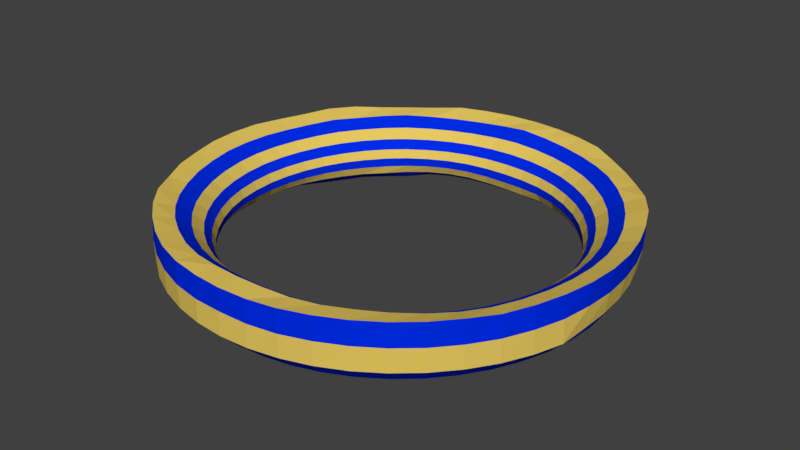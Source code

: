 # Source: test.blend  (saved by Blender 2.78.0; exported with 4.5.12 LTS)
import bpy
from mathutils import Matrix  # noqa: F401  (used for matrix-valued properties, if any)

bpy.ops.wm.read_factory_settings(use_empty=True)
scene = bpy.context.scene
scene.name = 'Scene'

# ---- collections
col_collection_1 = bpy.data.collections.new('Collection 1'); scene.collection.children.link(col_collection_1)

# ---- materials (node trees are filled in below, after node groups)
mat_material = bpy.data.materials.new('Material')
mat_material.alpha_threshold = 0.0
mat_material.use_transparent_shadow = False
mat_material.diffuse_color = (0.0, 0.02604, 0.8, 1.0)
mat_material.specular_color = (0.001276, 1.0, 0.5103)
mat_material.roughness = 0.5
mat_material_004 = bpy.data.materials.new('Material.004')
mat_material_004.alpha_threshold = 0.0
mat_material_004.use_transparent_shadow = False
mat_material_004.diffuse_color = (0.8, 0.5872, 0.1168, 1.0)
mat_material_004.specular_color = (1.0, 0.9141, 0.007546)
mat_material_004.roughness = 0.5

# ---- material node trees

# ---- world
world_world = bpy.data.worlds.new('World'); scene.world = world_world
world_world.color = (0.05088, 0.05088, 0.05088)
world_world.use_sun_shadow = False
world_world.sun_shadow_jitter_overblur = 0.0
world_world.cycles.sampling_method = 'MANUAL'

# ---- meshes
me_torus = bpy.data.meshes.new('Torus')
me_torus.from_pydata([(1.21, -0.00267, 0.002205), (1.217, 4.226e-05, 0.1245), (1.109, 9.927e-05, 0.09175), (1.033, 0.0001531, 0.04397), (0.9773, 8.254e-05, -0.003709), (0.9412, -6.411e-05, -0.05126), (0.9241, -0.0001669, -0.09859), (0.9266, -8.893e-05, -0.1454), (0.9552, -0.0001283, -0.1893), (1.013, 0.0001145, -0.2258), (1.125, 0.0, -0.2165), (1.188, -0.001551, -0.1165), (1.197, 0.1556, 0.001722), (1.206, 0.1587, 0.1246), (1.1, 0.1449, 0.09074), (1.024, 0.135, 0.04356), (0.9693, 0.1276, -0.003836), (0.933, 0.1227, -0.05142), (0.9151, 0.1203, -0.09899), (0.9173, 0.1207, -0.146), (0.9459, 0.1244, -0.1897), (1.005, 0.1324, -0.2246), (1.115, 0.1468, -0.2165), (1.176, 0.1533, -0.116), (1.166, 0.3106, -0.0004216), (1.17, 0.3136, 0.1189), (1.071, 0.287, 0.08808), (0.9974, 0.2674, 0.04316), (0.9437, 0.2529, -0.003763), (0.9082, 0.2432, -0.05143), (0.8908, 0.2384, -0.09931), (0.8931, 0.239, -0.1467), (0.9198, 0.2461, -0.1916), (0.9774, 0.2618, -0.2277), (1.087, 0.2912, -0.2165), (1.147, 0.3059, -0.1167), (1.117, 0.461, -0.0009741), (1.118, 0.4631, 0.117), (1.024, 0.4242, 0.08936), (0.9529, 0.3951, 0.04448), (0.9018, 0.3737, -0.002937), (0.868, 0.3594, -0.05107), (0.8518, 0.3524, -0.09947), (0.8544, 0.3534, -0.1478), (0.8779, 0.3633, -0.1955), (0.9286, 0.3846, -0.2401), (1.039, 0.4305, -0.2165), (1.1, 0.4547, -0.1175), (1.051, 0.6056, 0.000164), (1.053, 0.6082, 0.1247), (0.9604, 0.5547, 0.09493), (0.8935, 0.5162, 0.04724), (0.8447, 0.488, -0.001454), (0.8133, 0.4694, -0.0504), (0.7982, 0.4602, -0.09944), (0.8003, 0.4613, -0.1486), (0.8216, 0.474, -0.1978), (0.8679, 0.5011, -0.246), (0.9743, 0.5625, -0.2165), (1.039, 0.5994, -0.1198), (0.9647, 0.7386, -0.001315), (0.963, 0.7389, 0.1218), (0.8819, 0.6769, 0.08931), (0.8205, 0.63, 0.04565), (0.7759, 0.5957, -0.0017), (0.7463, 0.5726, -0.05021), (0.7311, 0.5602, -0.09931), (0.732, 0.5605, -0.1488), (0.751, 0.5756, -0.1979), (0.7958, 0.6108, -0.2436), (0.8925, 0.6849, -0.2165), (0.9606, 0.737, -0.1232), (0.8597, 0.8582, -0.003859), (0.8524, 0.8521, 0.1111), (0.7839, 0.7843, 0.09421), (0.7313, 0.7314, 0.04716), (0.6923, 0.6925, -0.001169), (0.6665, 0.6666, -0.05002), (0.6535, 0.6534, -0.09923), (0.6536, 0.6532, -0.1488), (0.6665, 0.6658, -0.1991), (0.7081, 0.7081, -0.247), (0.7955, 0.7955, -0.2165), (0.8599, 0.86, -0.1242), (0.7409, 0.9639, -0.003674), (0.733, 0.955, 0.1093), (0.675, 0.8798, 0.09711), (0.6287, 0.8193, 0.04912), (0.5958, 0.7765, -0.000209), (0.5743, 0.7484, -0.04953), (0.5637, 0.7346, -0.09874), (0.5646, 0.736, -0.148), (0.5785, 0.7545, -0.1972), (0.6096, 0.7945, -0.2475), (0.6849, 0.8925, -0.2165), (0.7405, 0.9652, -0.1234), (0.6091, 1.053, -0.002717), (0.6032, 1.045, 0.1124), (0.5548, 0.9607, 0.09308), (0.5172, 0.8954, 0.04755), (0.4896, 0.8475, -0.0004024), (0.4716, 0.8163, -0.04923), (0.4629, 0.8014, -0.09815), (0.464, 0.8037, -0.1465), (0.4765, 0.8259, -0.193), (0.5047, 0.8748, -0.2326), (0.5625, 0.9743, -0.2165), (0.6084, 1.054, -0.1233), (0.467, 1.125, -0.001421), (0.4652, 1.123, 0.124), (0.4259, 1.027, 0.09033), (0.3967, 0.9563, 0.04645), (0.3754, 0.9047, -0.0006327), (0.3614, 0.8709, -0.04902), (0.3546, 0.8545, -0.09775), (0.3553, 0.8566, -0.1459), (0.3649, 0.8803, -0.1918), (0.3868, 0.9344, -0.23), (0.4305, 1.039, -0.2165), (0.4657, 1.124, -0.1235), (0.3171, 1.177, -0.001438), (0.3146, 1.174, 0.124), (0.2884, 1.074, 0.0911), (0.2686, 0.9994, 0.04729), (0.2542, 0.9451, -9.779e-05), (0.2447, 0.9094, -0.04883), (0.24, 0.8917, -0.09795), (0.2405, 0.893, -0.1467), (0.2466, 0.9169, -0.1935), (0.2612, 0.9749, -0.2325), (0.2912, 1.087, -0.2165), (0.3149, 1.175, -0.125), (0.1601, 1.208, -0.0002632), (0.1587, 1.205, 0.1243), (0.1452, 1.099, 0.09771), (0.1355, 1.023, 0.05042), (0.1282, 0.9679, 0.001273), (0.1233, 0.9307, -0.04846), (0.121, 0.9118, -0.09861), (0.1211, 0.9106, -0.1488), (0.1235, 0.9313, -0.1987), (0.1313, 0.9965, -0.2398), (0.1468, 1.115, -0.2165), (0.1588, 1.206, -0.125), (-2.089e-06, 1.218, -0.0002583), (2.72e-07, 1.216, 0.1241), (2.901e-05, 1.103, 0.108), (6.836e-05, 1.028, 0.05452), (7.869e-05, 0.9736, 0.002554), (8.968e-05, 0.9372, -0.04835), (0.0001271, 0.9178, -0.09897), (0.0001963, 0.9157, -0.1498), (0.0002554, 0.9391, -0.1999), (6.825e-05, 1.005, -0.2409), (1.192e-07, 1.125, -0.2165), (1.192e-07, 1.217, -0.125), (-0.1602, 1.209, -0.0002327), (-0.1587, 1.205, 0.1243), (-0.1451, 1.099, 0.09743), (-0.1354, 1.023, 0.05023), (-0.1281, 0.968, 0.001139), (-0.1231, 0.931, -0.04854), (-0.1207, 0.9123, -0.09859), (-0.1208, 0.9123, -0.1486), (-0.1232, 0.9354, -0.1979), (-0.1313, 0.9971, -0.2393), (-0.1468, 1.115, -0.2165), (-0.1588, 1.206, -0.125), (-0.3173, 1.178, -0.001497), (-0.3146, 1.174, 0.124), (-0.2885, 1.075, 0.09016), (-0.2687, 1.0, 0.04653), (-0.2542, 0.9457, -0.0005138), (-0.2446, 0.9099, -0.04899), (-0.2399, 0.8923, -0.09797), (-0.2403, 0.8942, -0.1466), (-0.2463, 0.9182, -0.1933), (-0.261, 0.9747, -0.2328), (-0.2912, 1.087, -0.2165), (-0.3149, 1.175, -0.125), (-0.4674, 1.125, -0.001518), (-0.4652, 1.123, 0.124), (-0.4259, 1.028, 0.08974), (-0.3967, 0.9567, 0.04593), (-0.3754, 0.9052, -0.0009914), (-0.3615, 0.8714, -0.04922), (-0.3546, 0.8552, -0.0978), (-0.3553, 0.8575, -0.1458), (-0.3648, 0.881, -0.1917), (-0.3867, 0.9343, -0.2301), (-0.4305, 1.039, -0.2165), (-0.4657, 1.124, -0.1235), (-0.6093, 1.053, -0.002784), (-0.6032, 1.045, 0.1123), (-0.5547, 0.9606, 0.09265), (-0.5172, 0.8956, 0.04709), (-0.4897, 0.8479, -0.0007435), (-0.4717, 0.8168, -0.04942), (-0.4629, 0.8019, -0.09821), (-0.4639, 0.804, -0.1465), (-0.4762, 0.8259, -0.1929), (-0.5047, 0.8749, -0.2324), (-0.5625, 0.9743, -0.2165), (-0.6084, 1.054, -0.1233), (-0.742, 0.9652, -0.003814), (-0.733, 0.955, 0.1093), (-0.6747, 0.8795, 0.09749), (-0.6286, 0.8193, 0.04892), (-0.5958, 0.7767, -0.0004259), (-0.5744, 0.7487, -0.04968), (-0.5638, 0.7351, -0.09881), (-0.5646, 0.7364, -0.148), (-0.5784, 0.7546, -0.1972), (-0.6096, 0.7945, -0.2474), (-0.6849, 0.8925, -0.2165), (-0.7405, 0.9652, -0.1234), (-0.8613, 0.8598, -0.003944), (-0.8524, 0.8521, 0.111), (-0.7838, 0.7841, 0.09388), (-0.7312, 0.7314, 0.047), (-0.6924, 0.6926, -0.001315), (-0.6668, 0.6669, -0.05014), (-0.6539, 0.6539, -0.09932), (-0.6538, 0.6537, -0.1489), (-0.6663, 0.6658, -0.1991), (-0.708, 0.708, -0.247), (-0.7955, 0.7955, -0.2165), (-0.8599, 0.86, -0.1242), (-0.9667, 0.7399, -0.001258), (-0.963, 0.7389, 0.1218), (-0.8818, 0.6768, 0.08928), (-0.8205, 0.63, 0.04557), (-0.7759, 0.5957, -0.00178), (-0.7467, 0.5729, -0.0503), (-0.7318, 0.5608, -0.09939), (-0.7326, 0.5611, -0.1489), (-0.7506, 0.5754, -0.198), (-0.7957, 0.6107, -0.2436), (-0.8925, 0.6849, -0.2165), (-0.9606, 0.737, -0.1232), (-1.053, 0.6068, 0.0002193), (-1.053, 0.6082, 0.1247), (-0.9603, 0.5547, 0.09512), (-0.8934, 0.5162, 0.04732), (-0.8447, 0.4879, -0.00137), (-0.8136, 0.4694, -0.05037), (-0.7988, 0.4605, -0.09941), (-0.8007, 0.4615, -0.1485), (-0.8212, 0.4738, -0.1978), (-0.8679, 0.5011, -0.246), (-0.9743, 0.5625, -0.2165), (-1.039, 0.5994, -0.1198), (-1.119, 0.4619, -0.0009895), (-1.118, 0.4631, 0.1171), (-1.023, 0.4241, 0.08984), (-0.9528, 0.395, 0.04474), (-0.9017, 0.3736, -0.002757), (-0.8684, 0.3594, -0.05092), (-0.8525, 0.3525, -0.0993), (-0.8548, 0.3535, -0.1476), (-0.8779, 0.3633, -0.1954), (-0.9284, 0.3845, -0.2403), (-1.039, 0.4305, -0.2165), (-1.1, 0.4548, -0.1175), (-1.168, 0.3111, -0.0006101), (-1.17, 0.3136, 0.1188), (-1.071, 0.287, 0.08837), (-0.9973, 0.2673, 0.04338), (-0.9437, 0.2528, -0.003561), (-0.9084, 0.2431, -0.05122), (-0.8912, 0.2384, -0.09905), (-0.8933, 0.239, -0.1465), (-0.9201, 0.2461, -0.1913), (-0.9771, 0.2618, -0.2278), (-1.087, 0.2912, -0.2165), (-1.147, 0.306, -0.1167), (-1.199, 0.1558, 0.001591), (-1.206, 0.1587, 0.1246), (-1.1, 0.1449, 0.09083), (-1.024, 0.1349, 0.04371), (-0.9693, 0.1275, -0.003634), (-0.9331, 0.1225, -0.05118), (-0.9152, 0.1201, -0.09872), (-0.9174, 0.1205, -0.1457), (-0.9463, 0.1243, -0.1893), (-1.005, 0.1324, -0.2244), (-1.115, 0.1468, -0.2165), (-1.176, 0.1534, -0.116), (-1.21, -0.002596, 0.00217), (-1.217, 4.237e-05, 0.1245), (-1.109, 8.668e-05, 0.09176), (-1.033, 9.293e-05, 0.0441), (-0.9774, -5.543e-05, -0.003489), (-0.9413, -0.0002639, -0.05098), (-0.9241, -0.0003822, -0.09829), (-0.9264, -0.0002682, -0.1451), (-0.9548, -0.0002493, -0.1891), (-1.013, 9.4e-05, -0.2258), (-1.125, 9.835e-08, -0.2165), (-1.189, -0.001529, -0.1165), (-1.201, -0.1603, 0.002077), (-1.205, -0.1587, 0.1239), (-1.099, -0.1446, 0.09242), (-1.022, -0.1345, 0.04423), (-0.9679, -0.1275, -0.003403), (-0.9324, -0.1231, -0.05078), (-0.9157, -0.1211, -0.09791), (-0.9197, -0.1216, -0.1443), (-0.9484, -0.1254, -0.1881), (-1.006, -0.1328, -0.2258), (-1.115, -0.1468, -0.2165), (-1.185, -0.1571, -0.1184), (-1.174, -0.3166, -0.0001983), (-1.169, -0.3134, 0.1192), (-1.069, -0.2865, 0.08988), (-0.9948, -0.2664, 0.04355), (-0.9419, -0.2525, -0.003456), (-0.908, -0.2438, -0.05045), (-0.8933, -0.2401, -0.09695), (-0.8989, -0.2418, -0.1421), (-0.9278, -0.2495, -0.184), (-0.9872, -0.2654, -0.2157), (-1.087, -0.2912, -0.2163), (-1.175, -0.3148, -0.1249), (-1.124, -0.4689, 0.000302), (-1.12, -0.4638, 0.1187), (-1.023, -0.4237, 0.08914), (-0.9512, -0.3939, 0.04339), (-0.9004, -0.3732, -0.003214), (-0.8684, -0.3603, -0.04995), (-0.8549, -0.355, -0.09618), (-0.8611, -0.3577, -0.1408), (-0.8898, -0.3694, -0.1814), (-0.947, -0.3929, -0.2113), (-1.039, -0.4305, -0.2162), (-1.124, -0.4655, -0.125), (-1.053, -0.6105, -0.002765), (-1.047, -0.6048, 0.1123), (-0.9592, -0.5538, 0.08771), (-0.8913, -0.5146, 0.04396), (-0.8434, -0.4874, -0.002364), (-0.8134, -0.4705, -0.04923), (-0.8009, -0.4636, -0.09573), (-0.8068, -0.467, -0.1408), (-0.8333, -0.482, -0.1822), (-0.8862, -0.5122, -0.2134), (-0.9742, -0.5624, -0.2161), (-1.054, -0.6083, -0.125), (-0.9654, -0.743, -0.001553), (-0.9636, -0.7394, 0.122), (-0.8799, -0.6753, 0.09012), (-0.8168, -0.627, 0.04642), (-0.7723, -0.5935, -0.000435), (-0.7444, -0.5728, -0.0479), (-0.7326, -0.5641, -0.09515), (-0.7375, -0.5678, -0.1413), (-0.7608, -0.5852, -0.1848), (-0.8092, -0.6217, -0.2174), (-0.8924, -0.6848, -0.2162), (-0.9652, -0.7406, -0.1247), (-0.8604, -0.8624, -0.001918), (-0.8582, -0.8582, 0.1213), (-0.7835, -0.7836, 0.09577), (-0.728, -0.7286, 0.05043), (-0.6884, -0.69, 0.002474), (-0.6632, -0.6657, -0.04576), (-0.6523, -0.6552, -0.09377), (-0.6562, -0.659, -0.1409), (-0.6764, -0.6784, -0.1859), (-0.718, -0.7187, -0.2228), (-0.7955, -0.7955, -0.2165), (-0.8603, -0.8603, -0.1245), (-0.7394, -0.9672, -0.001802), (-0.7375, -0.9611, 0.1204), (-0.6732, -0.8776, 0.1019), (-0.6267, -0.8179, 0.05452), (-0.5929, -0.7751, 0.005793), (-0.5712, -0.7479, -0.04298), (-0.5616, -0.7359, -0.09143), (-0.565, -0.74, -0.1388), (-0.5834, -0.7625, -0.1832), (-0.6202, -0.8087, -0.2184), (-0.6849, -0.8925, -0.2165), (-0.7406, -0.9652, -0.1243), (-0.6078, -1.055, -0.001746), (-0.606, -1.05, 0.1209), (-0.5522, -0.957, 0.1076), (-0.5149, -0.8936, 0.05835), (-0.4875, -0.8476, 0.009173), (-0.4696, -0.8179, -0.03991), (-0.4617, -0.8047, -0.08863), (-0.4645, -0.8087, -0.1364), (-0.4801, -0.8337, -0.1809), (-0.5098, -0.8829, -0.2175), (-0.5625, -0.9743, -0.2165), (-0.6083, -1.054, -0.1244), (-0.4658, -1.126, -0.001355), (-0.4654, -1.124, 0.1237), (-0.4231, -1.022, 0.1097), (-0.3944, -0.9539, 0.06157), (-0.3735, -0.9054, 0.01244), (-0.36, -0.8744, -0.03673), (-0.3541, -0.8609, -0.08544), (-0.3565, -0.8657, -0.1331), (-0.3682, -0.8919, -0.1779), (-0.3905, -0.9429, -0.216), (-0.4305, -1.039, -0.2165), (-0.4656, -1.124, -0.1246), (-0.3151, -1.178, -0.002089), (-0.3145, -1.174, 0.1219), (-0.2859, -1.066, 0.1142), (-0.2666, -0.9963, 0.06545), (-0.2527, -0.9467, 0.01566), (-0.2438, -0.9156, -0.03382), (-0.2401, -0.9029, -0.08241), (-0.242, -0.9095, -0.1294), (-0.2499, -0.9371, -0.1735), (-0.2648, -0.9895, -0.2111), (-0.2912, -1.087, -0.2164), (-0.3149, -1.175, -0.1245), (-0.158, -1.204, -0.004068), (-0.1579, -1.195, 0.115), (-0.1436, -1.089, 0.1206), (-0.1341, -1.02, 0.06963), (-0.1273, -0.9705, 0.01846), (-0.1229, -0.9394, -0.03175), (-0.1211, -0.9271, -0.08068), (-0.1221, -0.9347, -0.1277), (-0.1262, -0.9639, -0.1713), (-0.1341, -1.02, -0.2069), (-0.1468, -1.115, -0.2151), (-0.1588, -1.206, -0.1246), (-2.073e-05, -1.209, -0.003785), (-5.498e-07, -1.208, 0.1179), (-5.586e-06, -1.098, 0.1234), (9.9e-06, -1.028, 0.07168), (3.685e-05, -0.9779, 0.01991), (6.813e-05, -0.9462, -0.03081), (0.0001078, -0.9337, -0.0803), (0.000124, -0.9424, -0.1274), (8.684e-05, -0.9727, -0.1711), (-1.605e-05, -1.028, -0.2083), (1.192e-07, -1.125, -0.2165), (1.157e-07, -1.216, -0.125), (0.1579, -1.203, -0.004029), (0.1579, -1.195, 0.1149), (0.1436, -1.089, 0.1202), (0.1342, -1.02, 0.06944), (0.1273, -0.9705, 0.01832), (0.1231, -0.9395, -0.03179), (0.1214, -0.9274, -0.08056), (0.1224, -0.9353, -0.1273), (0.1264, -0.9648, -0.1707), (0.1342, -1.021, -0.2058), (0.1468, -1.115, -0.2151), (0.1588, -1.206, -0.1246), (0.3148, -1.177, -0.00207), (0.3145, -1.174, 0.1219), (0.2859, -1.066, 0.1134), (0.2666, -0.9963, 0.06492), (0.2528, -0.9468, 0.01534), (0.244, -0.9159, -0.03393), (0.2404, -0.9036, -0.08225), (0.2424, -0.9107, -0.1289), (0.2503, -0.9384, -0.1726), (0.265, -0.9906, -0.2102), (0.2912, -1.087, -0.2164), (0.3149, -1.175, -0.1245), (0.4654, -1.125, -0.001333), (0.4654, -1.124, 0.1237), (0.4231, -1.022, 0.1084), (0.3944, -0.954, 0.06076), (0.3736, -0.9055, 0.01194), (0.3601, -0.8748, -0.03695), (0.3543, -0.8616, -0.08535), (0.357, -0.8671, -0.1325), (0.3689, -0.8936, -0.177), (0.3908, -0.9438, -0.2153), (0.4305, -1.039, -0.2165), (0.4656, -1.124, -0.1246), (0.6073, -1.054, -0.001757), (0.606, -1.05, 0.1209), (0.5522, -0.9571, 0.1063), (0.515, -0.8938, 0.05738), (0.4875, -0.8477, 0.008541), (0.4695, -0.8179, -0.04029), (0.4615, -0.8048, -0.08877), (0.4648, -0.8095, -0.1361), (0.4806, -0.835, -0.1802), (0.51, -0.8836, -0.2172), (0.5625, -0.9743, -0.2165), (0.6083, -1.054, -0.1244), (0.739, -0.9665, -0.001862), (0.7374, -0.961, 0.1202), (0.6732, -0.8777, 0.1007), (0.6268, -0.8181, 0.05348), (0.5929, -0.7752, 0.005077), (0.5708, -0.7476, -0.04351), (0.5609, -0.7355, -0.09183), (0.5645, -0.7399, -0.139), (0.5835, -0.7631, -0.1829), (0.6203, -0.809, -0.2181), (0.6849, -0.8925, -0.2165), (0.7406, -0.9652, -0.1243), (0.8598, -0.8618, -0.001905), (0.8581, -0.8582, 0.1212), (0.7834, -0.7836, 0.0952), (0.728, -0.7287, 0.04957), (0.6883, -0.69, 0.001769), (0.6625, -0.6652, -0.0464), (0.651, -0.6544, -0.09447), (0.6546, -0.6581, -0.1417), (0.6755, -0.6782, -0.1862), (0.7178, -0.7188, -0.2229), (0.7955, -0.7955, -0.2165), (0.8603, -0.8603, -0.1245), (0.9649, -0.7426, -0.001593), (0.9636, -0.7394, 0.1219), (0.88, -0.6753, 0.0894), (0.8168, -0.627, 0.0457), (0.7721, -0.5934, -0.001103), (0.7435, -0.5721, -0.04863), (0.7309, -0.563, -0.09611), (0.7353, -0.5665, -0.1426), (0.7589, -0.5842, -0.186), (0.8077, -0.6209, -0.2193), (0.8924, -0.6848, -0.2162), (0.9652, -0.7406, -0.1247), (1.053, -0.6101, -0.002885), (1.047, -0.6048, 0.1122), (0.9594, -0.5539, 0.08656), (0.8913, -0.5146, 0.04326), (0.8431, -0.4872, -0.002991), (0.8123, -0.4698, -0.04999), (0.799, -0.4626, -0.09679), (0.8046, -0.4659, -0.1422), (0.8314, -0.4812, -0.1837), (0.8847, -0.5116, -0.2151), (0.9742, -0.5624, -0.2161), (1.054, -0.6083, -0.125), (1.123, -0.4685, 0.0001075), (1.12, -0.4638, 0.1187), (1.023, -0.4237, 0.08863), (0.9511, -0.3939, 0.04293), (0.9, -0.3729, -0.003734), (0.8672, -0.3597, -0.05067), (0.8533, -0.3542, -0.09717), (0.8594, -0.3569, -0.1421), (0.8884, -0.3688, -0.1828), (0.9461, -0.3926, -0.2126), (1.039, -0.4305, -0.2162), (1.124, -0.4655, -0.125), (1.173, -0.3163, -0.0002274), (1.169, -0.3134, 0.1193), (1.069, -0.2865, 0.08994), (0.9947, -0.2664, 0.04334), (0.9413, -0.2523, -0.003841), (0.907, -0.2433, -0.05103), (0.892, -0.2395, -0.09775), (0.8978, -0.2412, -0.1431), (0.9269, -0.2491, -0.1851), (0.9868, -0.2653, -0.2165), (1.087, -0.2912, -0.2163), (1.175, -0.3148, -0.1249), (1.2, -0.1601, 0.002058), (1.205, -0.1587, 0.1238), (1.099, -0.1446, 0.09245), (1.022, -0.1344, 0.04409), (0.9676, -0.1273, -0.00368), (0.932, -0.1228, -0.05117), (0.9154, -0.1208, -0.09837), (0.9196, -0.1214, -0.1447), (0.9484, -0.1253, -0.1886), (1.006, -0.1328, -0.2259), (1.115, -0.1468, -0.2165), (1.185, -0.1571, -0.1184)], [], [(0, 12, 13, 1), (1, 13, 14, 2), (2, 14, 15, 3), (3, 15, 16, 4), (4, 16, 17, 5), (5, 17, 18, 6), (6, 18, 19, 7), (7, 19, 20, 8), (8, 20, 21, 9), (9, 21, 22, 10), (10, 22, 23, 11), (0, 11, 23, 12), (12, 24, 25, 13), (13, 25, 26, 14), (14, 26, 27, 15), (15, 27, 28, 16), (16, 28, 29, 17), (17, 29, 30, 18), (18, 30, 31, 19), (19, 31, 32, 20), (20, 32, 33, 21), (21, 33, 34, 22), (22, 34, 35, 23), (23, 35, 24, 12), (24, 36, 37, 25), (25, 37, 38, 26), (26, 38, 39, 27), (27, 39, 40, 28), (28, 40, 41, 29), (29, 41, 42, 30), (30, 42, 43, 31), (31, 43, 44, 32), (32, 44, 45, 33), (33, 45, 46, 34), (34, 46, 47, 35), (35, 47, 36, 24), (36, 48, 49, 37), (37, 49, 50, 38), (38, 50, 51, 39), (39, 51, 52, 40), (40, 52, 53, 41), (41, 53, 54, 42), (42, 54, 55, 43), (43, 55, 56, 44), (44, 56, 57, 45), (45, 57, 58, 46), (46, 58, 59, 47), (47, 59, 48, 36), (48, 60, 61, 49), (49, 61, 62, 50), (50, 62, 63, 51), (51, 63, 64, 52), (52, 64, 65, 53), (53, 65, 66, 54), (54, 66, 67, 55), (55, 67, 68, 56), (56, 68, 69, 57), (57, 69, 70, 58), (58, 70, 71, 59), (59, 71, 60, 48), (60, 72, 73, 61), (61, 73, 74, 62), (62, 74, 75, 63), (63, 75, 76, 64), (64, 76, 77, 65), (65, 77, 78, 66), (66, 78, 79, 67), (67, 79, 80, 68), (68, 80, 81, 69), (69, 81, 82, 70), (70, 82, 83, 71), (71, 83, 72, 60), (72, 84, 85, 73), (73, 85, 86, 74), (74, 86, 87, 75), (75, 87, 88, 76), (76, 88, 89, 77), (77, 89, 90, 78), (78, 90, 91, 79), (79, 91, 92, 80), (80, 92, 93, 81), (81, 93, 94, 82), (82, 94, 95, 83), (83, 95, 84, 72), (84, 96, 97, 85), (85, 97, 98, 86), (86, 98, 99, 87), (87, 99, 100, 88), (88, 100, 101, 89), (89, 101, 102, 90), (90, 102, 103, 91), (91, 103, 104, 92), (92, 104, 105, 93), (93, 105, 106, 94), (94, 106, 107, 95), (95, 107, 96, 84), (96, 108, 109, 97), (97, 109, 110, 98), (98, 110, 111, 99), (99, 111, 112, 100), (100, 112, 113, 101), (101, 113, 114, 102), (102, 114, 115, 103), (103, 115, 116, 104), (104, 116, 117, 105), (105, 117, 118, 106), (106, 118, 119, 107), (107, 119, 108, 96), (108, 120, 121, 109), (109, 121, 122, 110), (110, 122, 123, 111), (111, 123, 124, 112), (112, 124, 125, 113), (113, 125, 126, 114), (114, 126, 127, 115), (115, 127, 128, 116), (116, 128, 129, 117), (117, 129, 130, 118), (118, 130, 131, 119), (119, 131, 120, 108), (120, 132, 133, 121), (121, 133, 134, 122), (122, 134, 135, 123), (123, 135, 136, 124), (124, 136, 137, 125), (125, 137, 138, 126), (126, 138, 139, 127), (127, 139, 140, 128), (128, 140, 141, 129), (129, 141, 142, 130), (130, 142, 143, 131), (131, 143, 132, 120), (132, 144, 145, 133), (133, 145, 146, 134), (134, 146, 147, 135), (135, 147, 148, 136), (136, 148, 149, 137), (137, 149, 150, 138), (138, 150, 151, 139), (139, 151, 152, 140), (140, 152, 153, 141), (141, 153, 154, 142), (142, 154, 155, 143), (143, 155, 144, 132), (144, 156, 157, 145), (145, 157, 158, 146), (146, 158, 159, 147), (147, 159, 160, 148), (148, 160, 161, 149), (149, 161, 162, 150), (150, 162, 163, 151), (151, 163, 164, 152), (152, 164, 165, 153), (153, 165, 166, 154), (154, 166, 167, 155), (155, 167, 156, 144), (156, 168, 169, 157), (157, 169, 170, 158), (158, 170, 171, 159), (159, 171, 172, 160), (160, 172, 173, 161), (161, 173, 174, 162), (162, 174, 175, 163), (163, 175, 176, 164), (164, 176, 177, 165), (165, 177, 178, 166), (166, 178, 179, 167), (167, 179, 168, 156), (168, 180, 181, 169), (169, 181, 182, 170), (170, 182, 183, 171), (171, 183, 184, 172), (172, 184, 185, 173), (173, 185, 186, 174), (174, 186, 187, 175), (175, 187, 188, 176), (176, 188, 189, 177), (177, 189, 190, 178), (178, 190, 191, 179), (179, 191, 180, 168), (180, 192, 193, 181), (181, 193, 194, 182), (182, 194, 195, 183), (183, 195, 196, 184), (184, 196, 197, 185), (185, 197, 198, 186), (186, 198, 199, 187), (187, 199, 200, 188), (188, 200, 201, 189), (189, 201, 202, 190), (190, 202, 203, 191), (191, 203, 192, 180), (192, 204, 205, 193), (193, 205, 206, 194), (194, 206, 207, 195), (195, 207, 208, 196), (196, 208, 209, 197), (197, 209, 210, 198), (198, 210, 211, 199), (199, 211, 212, 200), (200, 212, 213, 201), (201, 213, 214, 202), (202, 214, 215, 203), (203, 215, 204, 192), (204, 216, 217, 205), (205, 217, 218, 206), (206, 218, 219, 207), (207, 219, 220, 208), (208, 220, 221, 209), (209, 221, 222, 210), (210, 222, 223, 211), (211, 223, 224, 212), (212, 224, 225, 213), (213, 225, 226, 214), (214, 226, 227, 215), (215, 227, 216, 204), (216, 228, 229, 217), (217, 229, 230, 218), (218, 230, 231, 219), (219, 231, 232, 220), (220, 232, 233, 221), (221, 233, 234, 222), (222, 234, 235, 223), (223, 235, 236, 224), (224, 236, 237, 225), (225, 237, 238, 226), (226, 238, 239, 227), (227, 239, 228, 216), (228, 240, 241, 229), (229, 241, 242, 230), (230, 242, 243, 231), (231, 243, 244, 232), (232, 244, 245, 233), (233, 245, 246, 234), (234, 246, 247, 235), (235, 247, 248, 236), (236, 248, 249, 237), (237, 249, 250, 238), (238, 250, 251, 239), (239, 251, 240, 228), (240, 252, 253, 241), (241, 253, 254, 242), (242, 254, 255, 243), (243, 255, 256, 244), (244, 256, 257, 245), (245, 257, 258, 246), (246, 258, 259, 247), (247, 259, 260, 248), (248, 260, 261, 249), (249, 261, 262, 250), (250, 262, 263, 251), (251, 263, 252, 240), (252, 264, 265, 253), (253, 265, 266, 254), (254, 266, 267, 255), (255, 267, 268, 256), (256, 268, 269, 257), (257, 269, 270, 258), (258, 270, 271, 259), (259, 271, 272, 260), (260, 272, 273, 261), (261, 273, 274, 262), (262, 274, 275, 263), (263, 275, 264, 252), (264, 276, 277, 265), (265, 277, 278, 266), (266, 278, 279, 267), (267, 279, 280, 268), (268, 280, 281, 269), (269, 281, 282, 270), (270, 282, 283, 271), (271, 283, 284, 272), (272, 284, 285, 273), (273, 285, 286, 274), (274, 286, 287, 275), (275, 287, 276, 264), (276, 288, 289, 277), (277, 289, 290, 278), (278, 290, 291, 279), (279, 291, 292, 280), (280, 292, 293, 281), (281, 293, 294, 282), (282, 294, 295, 283), (283, 295, 296, 284), (284, 296, 297, 285), (285, 297, 298, 286), (286, 298, 299, 287), (287, 299, 288, 276), (288, 300, 301, 289), (289, 301, 302, 290), (290, 302, 303, 291), (291, 303, 304, 292), (292, 304, 305, 293), (293, 305, 306, 294), (294, 306, 307, 295), (295, 307, 308, 296), (296, 308, 309, 297), (297, 309, 310, 298), (298, 310, 311, 299), (299, 311, 300, 288), (300, 312, 313, 301), (301, 313, 314, 302), (302, 314, 315, 303), (303, 315, 316, 304), (304, 316, 317, 305), (305, 317, 318, 306), (306, 318, 319, 307), (307, 319, 320, 308), (308, 320, 321, 309), (309, 321, 322, 310), (310, 322, 323, 311), (311, 323, 312, 300), (312, 324, 325, 313), (313, 325, 326, 314), (314, 326, 327, 315), (315, 327, 328, 316), (316, 328, 329, 317), (317, 329, 330, 318), (318, 330, 331, 319), (319, 331, 332, 320), (320, 332, 333, 321), (321, 333, 334, 322), (322, 334, 335, 323), (323, 335, 324, 312), (324, 336, 337, 325), (325, 337, 338, 326), (326, 338, 339, 327), (327, 339, 340, 328), (328, 340, 341, 329), (329, 341, 342, 330), (330, 342, 343, 331), (331, 343, 344, 332), (332, 344, 345, 333), (333, 345, 346, 334), (334, 346, 347, 335), (335, 347, 336, 324), (336, 348, 349, 337), (337, 349, 350, 338), (338, 350, 351, 339), (339, 351, 352, 340), (340, 352, 353, 341), (341, 353, 354, 342), (342, 354, 355, 343), (343, 355, 356, 344), (344, 356, 357, 345), (345, 357, 358, 346), (346, 358, 359, 347), (347, 359, 348, 336), (348, 360, 361, 349), (349, 361, 362, 350), (350, 362, 363, 351), (351, 363, 364, 352), (352, 364, 365, 353), (353, 365, 366, 354), (354, 366, 367, 355), (355, 367, 368, 356), (356, 368, 369, 357), (357, 369, 370, 358), (358, 370, 371, 359), (359, 371, 360, 348), (360, 372, 373, 361), (361, 373, 374, 362), (362, 374, 375, 363), (363, 375, 376, 364), (364, 376, 377, 365), (365, 377, 378, 366), (366, 378, 379, 367), (367, 379, 380, 368), (368, 380, 381, 369), (369, 381, 382, 370), (370, 382, 383, 371), (371, 383, 372, 360), (372, 384, 385, 373), (373, 385, 386, 374), (374, 386, 387, 375), (375, 387, 388, 376), (376, 388, 389, 377), (377, 389, 390, 378), (378, 390, 391, 379), (379, 391, 392, 380), (380, 392, 393, 381), (381, 393, 394, 382), (382, 394, 395, 383), (383, 395, 384, 372), (384, 396, 397, 385), (385, 397, 398, 386), (386, 398, 399, 387), (387, 399, 400, 388), (388, 400, 401, 389), (389, 401, 402, 390), (390, 402, 403, 391), (391, 403, 404, 392), (392, 404, 405, 393), (393, 405, 406, 394), (394, 406, 407, 395), (395, 407, 396, 384), (396, 408, 409, 397), (397, 409, 410, 398), (398, 410, 411, 399), (399, 411, 412, 400), (400, 412, 413, 401), (401, 413, 414, 402), (402, 414, 415, 403), (403, 415, 416, 404), (404, 416, 417, 405), (405, 417, 418, 406), (406, 418, 419, 407), (407, 419, 408, 396), (408, 420, 421, 409), (409, 421, 422, 410), (410, 422, 423, 411), (411, 423, 424, 412), (412, 424, 425, 413), (413, 425, 426, 414), (414, 426, 427, 415), (415, 427, 428, 416), (416, 428, 429, 417), (417, 429, 430, 418), (418, 430, 431, 419), (419, 431, 420, 408), (420, 432, 433, 421), (421, 433, 434, 422), (422, 434, 435, 423), (423, 435, 436, 424), (424, 436, 437, 425), (425, 437, 438, 426), (426, 438, 439, 427), (427, 439, 440, 428), (428, 440, 441, 429), (429, 441, 442, 430), (430, 442, 443, 431), (431, 443, 432, 420), (432, 444, 445, 433), (433, 445, 446, 434), (434, 446, 447, 435), (435, 447, 448, 436), (436, 448, 449, 437), (437, 449, 450, 438), (438, 450, 451, 439), (439, 451, 452, 440), (440, 452, 453, 441), (441, 453, 454, 442), (442, 454, 455, 443), (443, 455, 444, 432), (444, 456, 457, 445), (445, 457, 458, 446), (446, 458, 459, 447), (447, 459, 460, 448), (448, 460, 461, 449), (449, 461, 462, 450), (450, 462, 463, 451), (451, 463, 464, 452), (452, 464, 465, 453), (453, 465, 466, 454), (454, 466, 467, 455), (455, 467, 456, 444), (456, 468, 469, 457), (457, 469, 470, 458), (458, 470, 471, 459), (459, 471, 472, 460), (460, 472, 473, 461), (461, 473, 474, 462), (462, 474, 475, 463), (463, 475, 476, 464), (464, 476, 477, 465), (465, 477, 478, 466), (466, 478, 479, 467), (467, 479, 468, 456), (468, 480, 481, 469), (469, 481, 482, 470), (470, 482, 483, 471), (471, 483, 484, 472), (472, 484, 485, 473), (473, 485, 486, 474), (474, 486, 487, 475), (475, 487, 488, 476), (476, 488, 489, 477), (477, 489, 490, 478), (478, 490, 491, 479), (479, 491, 480, 468), (480, 492, 493, 481), (481, 493, 494, 482), (482, 494, 495, 483), (483, 495, 496, 484), (484, 496, 497, 485), (485, 497, 498, 486), (486, 498, 499, 487), (487, 499, 500, 488), (488, 500, 501, 489), (489, 501, 502, 490), (490, 502, 503, 491), (491, 503, 492, 480), (492, 504, 505, 493), (493, 505, 506, 494), (494, 506, 507, 495), (495, 507, 508, 496), (496, 508, 509, 497), (497, 509, 510, 498), (498, 510, 511, 499), (499, 511, 512, 500), (500, 512, 513, 501), (501, 513, 514, 502), (502, 514, 515, 503), (503, 515, 504, 492), (504, 516, 517, 505), (505, 517, 518, 506), (506, 518, 519, 507), (507, 519, 520, 508), (508, 520, 521, 509), (509, 521, 522, 510), (510, 522, 523, 511), (511, 523, 524, 512), (512, 524, 525, 513), (513, 525, 526, 514), (514, 526, 527, 515), (515, 527, 516, 504), (516, 528, 529, 517), (517, 529, 530, 518), (518, 530, 531, 519), (519, 531, 532, 520), (520, 532, 533, 521), (521, 533, 534, 522), (522, 534, 535, 523), (523, 535, 536, 524), (524, 536, 537, 525), (525, 537, 538, 526), (526, 538, 539, 527), (527, 539, 528, 516), (528, 540, 541, 529), (529, 541, 542, 530), (530, 542, 543, 531), (531, 543, 544, 532), (532, 544, 545, 533), (533, 545, 546, 534), (534, 546, 547, 535), (535, 547, 548, 536), (536, 548, 549, 537), (537, 549, 550, 538), (538, 550, 551, 539), (539, 551, 540, 528), (540, 552, 553, 541), (541, 553, 554, 542), (542, 554, 555, 543), (543, 555, 556, 544), (544, 556, 557, 545), (545, 557, 558, 546), (546, 558, 559, 547), (547, 559, 560, 548), (548, 560, 561, 549), (549, 561, 562, 550), (550, 562, 563, 551), (551, 563, 552, 540), (552, 564, 565, 553), (553, 565, 566, 554), (554, 566, 567, 555), (555, 567, 568, 556), (556, 568, 569, 557), (557, 569, 570, 558), (558, 570, 571, 559), (559, 571, 572, 560), (560, 572, 573, 561), (561, 573, 574, 562), (562, 574, 575, 563), (563, 575, 564, 552), (564, 0, 1, 565), (565, 1, 2, 566), (566, 2, 3, 567), (567, 3, 4, 568), (568, 4, 5, 569), (569, 5, 6, 570), (570, 6, 7, 571), (571, 7, 8, 572), (572, 8, 9, 573), (573, 9, 10, 574), (574, 10, 11, 575), (575, 11, 0, 564)])
me_torus.polygons.foreach_set('material_index', [0, 1, 0, 1, 0, 1, 0, 1, 0, 1, 0, 1, 0, 1, 0, 1, 0, 1, 0, 1, 0, 1, 0, 1, 0, 1, 0, 1, 0, 1, 0, 1, 0, 1, 0, 1, 0, 1, 0, 1, 0, 1, 0, 1, 0, 1, 0, 1, 0, 1, 0, 1, 0, 1, 0, 1, 0, 1, 0, 1, 0, 1, 0, 1, 0, 1, 0, 1, 0, 1, 0, 1, 0, 1, 0, 1, 0, 1, 0, 1, 0, 1, 0, 1, 0, 1, 0, 1, 0, 1, 0, 1, 0, 1, 0, 1, 0, 1, 0, 1, 0, 1, 0, 1, 0, 1, 0, 1, 0, 1, 0, 1, 0, 1, 0, 1, 0, 1, 0, 1, 0, 1, 0, 1, 0, 1, 0, 1, 0, 1, 0, 1, 0, 1, 0, 1, 0, 1, 0, 1, 0, 1, 0, 1, 0, 1, 0, 1, 0, 1, 0, 1, 0, 1, 0, 1, 0, 1, 0, 1, 0, 1, 0, 1, 0, 1, 0, 1, 0, 1, 0, 1, 0, 1, 0, 1, 0, 1, 0, 1, 0, 1, 0, 1, 0, 1, 0, 1, 0, 1, 0, 1, 0, 1, 0, 1, 0, 1, 0, 1, 0, 1, 0, 1, 0, 1, 0, 1, 0, 1, 0, 1, 0, 1, 0, 1, 0, 1, 0, 1, 0, 1, 0, 1, 0, 1, 0, 1, 0, 1, 0, 1, 0, 1, 0, 1, 0, 1, 0, 1, 0, 1, 0, 1, 0, 1, 0, 1, 0, 1, 0, 1, 0, 1, 0, 1, 0, 1, 0, 1, 0, 1, 0, 1, 0, 1, 0, 1, 0, 1, 0, 1, 0, 1, 0, 1, 0, 1, 0, 1, 0, 1, 0, 1, 0, 1, 0, 1, 0, 1, 0, 1, 0, 1, 0, 1, 0, 1, 0, 1, 0, 1, 0, 1, 0, 1, 0, 1, 0, 1, 0, 1, 0, 1, 0, 1, 0, 1, 0, 1, 0, 1, 0, 1, 0, 1, 0, 1, 0, 1, 0, 1, 0, 1, 0, 1, 0, 1, 0, 1, 0, 1, 0, 1, 0, 1, 0, 1, 0, 1, 0, 1, 0, 1, 0, 1, 0, 1, 0, 1, 0, 1, 0, 1, 0, 1, 0, 1, 0, 1, 0, 1, 0, 1, 0, 1, 0, 1, 0, 1, 0, 1, 0, 1, 0, 1, 0, 1, 0, 1, 0, 1, 0, 1, 0, 1, 0, 1, 0, 1, 0, 1, 0, 1, 0, 1, 0, 1, 0, 1, 0, 1, 0, 1, 0, 1, 0, 1, 0, 1, 0, 1, 0, 1, 0, 1, 0, 1, 0, 1, 0, 1, 0, 1, 0, 1, 0, 1, 0, 1, 0, 1, 0, 1, 0, 1, 0, 1, 0, 1, 0, 1, 0, 1, 0, 1, 0, 1, 0, 1, 0, 1, 0, 1, 0, 1, 0, 1, 0, 1, 0, 1, 0, 1, 0, 1, 0, 1, 0, 1, 0, 1, 0, 1, 0, 1, 0, 1, 0, 1, 0, 1, 0, 1, 0, 1, 0, 1, 0, 1, 0, 1, 0, 1, 0, 1, 0, 1, 0, 1, 0, 1, 0, 1, 0, 1, 0, 1, 0, 1, 0, 1, 0, 1, 0, 1, 0, 1, 0, 1, 0, 1, 0, 1, 0, 1, 0, 1, 0, 1, 0, 1, 0, 1, 0, 1, 0, 1, 0, 1, 0, 1, 0, 1, 0, 1, 0, 1, 0, 1, 0, 1, 0, 1, 0, 1, 0, 1, 0, 1, 0, 1, 0, 1, 0, 1])
me_torus.materials.append(mat_material)
me_torus.materials.append(mat_material_004)
me_torus.use_remesh_preserve_volume = False
me_torus.use_remesh_preserve_attributes = False
me_torus.use_mirror_vertex_groups = False
me_torus.update()

# ---- objects
ob_torus = bpy.data.objects.new('Torus', me_torus)

# ---- transforms, parenting, visibility, modifiers, constraints
ob_torus.location = (0.008238, -0.01116, 0.5408)
ob_torus.lineart.crease_threshold = 0.0

# ---- collection membership
col_collection_1.objects.link(ob_torus)

# ---- scene / render settings (as saved in the file)
scene.frame_start = 1; scene.frame_end = 250; scene.frame_set(1)
scene.render.engine = 'BLENDER_EEVEE_NEXT'
scene.render.resolution_percentage = 50
scene.render.dither_intensity = 0.0
scene.cycles.use_denoising = False
scene.cycles.samples = 128
scene.cycles.sampling_pattern = 'TABULATED_SOBOL'
scene.cycles.light_sampling_threshold = 0.0
scene.cycles.use_adaptive_sampling = False
scene.cycles.use_light_tree = False
scene.cycles.blur_glossy = 0.0
scene.cycles.sample_clamp_indirect = 0.0
scene.view_settings.view_transform = 'Standard'
bpy.context.view_layer.update()

# ---- added for rendering (the .blend has no active camera and no usable light): camera, sun
cam_auto = bpy.data.cameras.new('AutoCamera')
cam_auto.lens = 50.0
cam_auto.sensor_width = 36.0
cam_auto.clip_end = 1000.0
ob_auto_camera = bpy.data.objects.new('AutoCamera', cam_auto)
scene.collection.objects.link(ob_auto_camera)
ob_auto_camera.location = (3.21124, -3.8541, 3.04177)
ob_auto_camera.rotation_euler = (1.09748, -7.21219e-08, 0.694738)
scene.camera = ob_auto_camera
light_auto_sun = bpy.data.lights.new('AutoSun', 'SUN')
light_auto_sun.energy = 3.0
light_auto_sun.angle = 0.0523599
ob_auto_sun = bpy.data.objects.new('AutoSun', light_auto_sun)
scene.collection.objects.link(ob_auto_sun)
ob_auto_sun.rotation_euler = (0.872665, 0.174533, 0.523599)
bpy.context.view_layer.update()
